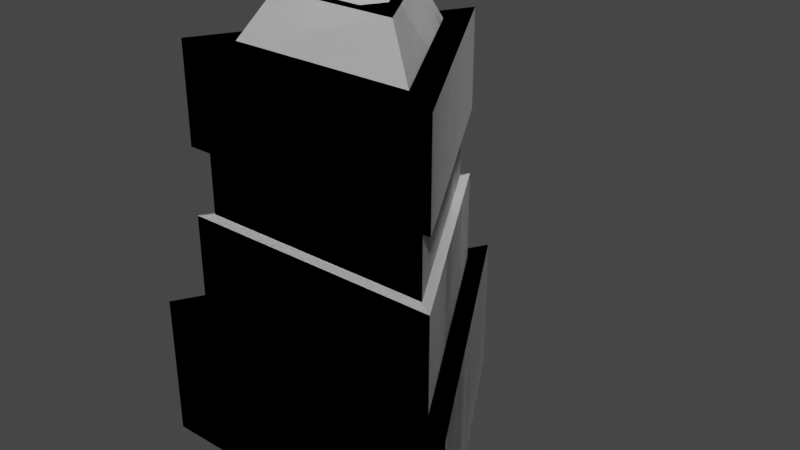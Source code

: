 # Source: tw2.blend  (saved by Blender 2.93.20; exported with 4.5.12 LTS)
import bpy
from mathutils import Matrix  # noqa: F401  (used for matrix-valued properties, if any)

bpy.ops.wm.read_factory_settings(use_empty=True)
scene = bpy.context.scene
scene.name = 'Scene'

# ---- collections
col_collection = bpy.data.collections.new('Collection'); scene.collection.children.link(col_collection)

# ---- materials (node trees are filled in below, after node groups)
mat_material_001 = bpy.data.materials.new('Material.001')
mat_material_001.use_transparent_shadow = False
mat_material_002 = bpy.data.materials.new('Material.002')
mat_material_002.use_transparent_shadow = False

# ---- material node trees
mat_material_001.use_nodes = True; mat_material_001.node_tree.nodes.clear()
_N = mat_material_001.node_tree.nodes; _L = mat_material_001.node_tree.links
n0 = _N.new('ShaderNodeBsdfPrincipled'); n0.name = 'Principled BSDF'; n0.location = (10, 300)
n0.distribution = 'GGX'
n0.subsurface_method = 'BURLEY'
n0.inputs[3].default_value = 1.45
n0.inputs[27].default_value = (0.0, 0.0, 0.0, 1.0)
n0.inputs[28].default_value = 1.0
n1 = _N.new('ShaderNodeOutputMaterial'); n1.name = 'Material Output'; n1.location = (300, 300)
_L.new(n0.outputs[0], n1.inputs[0])
n1.is_active_output = True
mat_material_002.use_nodes = True; mat_material_002.node_tree.nodes.clear()
_N = mat_material_002.node_tree.nodes; _L = mat_material_002.node_tree.links
n0 = _N.new('ShaderNodeBsdfPrincipled'); n0.name = 'Principled BSDF'; n0.location = (10, 300)
n0.distribution = 'GGX'
n0.subsurface_method = 'BURLEY'
n0.inputs[3].default_value = 1.45
n0.inputs[27].default_value = (0.0, 0.0, 0.0, 1.0)
n0.inputs[28].default_value = 1.0
n1 = _N.new('ShaderNodeOutputMaterial'); n1.name = 'Material Output'; n1.location = (300, 300)
_L.new(n0.outputs[0], n1.inputs[0])
n1.is_active_output = True

# ---- world
world_world = bpy.data.worlds.new('World'); scene.world = world_world
world_world.use_nodes = True; world_world.node_tree.nodes.clear()
_N = world_world.node_tree.nodes; _L = world_world.node_tree.links
n0 = _N.new('ShaderNodeOutputWorld'); n0.name = 'World Output'; n0.location = (300, 300)
n1 = _N.new('ShaderNodeBackground'); n1.name = 'Background'; n1.location = (10, 300)
n1.inputs[0].default_value = (0.05088, 0.05088, 0.05088, 1.0)
_L.new(n1.outputs[0], n0.inputs[0])
n0.is_active_output = True
world_world.color = (0.05088, 0.05088, 0.05088)
world_world.use_sun_shadow = False
world_world.sun_shadow_jitter_overblur = 0.0

# ---- meshes
me_cylinder = bpy.data.meshes.new('Cylinder')
me_cylinder.from_pydata([(0.0, 1.0, -1.0), (-1.132e-08, 0.8101, -0.2312), (0.866, -0.5, -1.0), (0.7016, -0.405, -0.2312), (-0.866, -0.5, -1.0), (-0.7016, -0.405, -0.2312), (0.866, -0.5, -0.2312), (0.0, 1.0, -0.2312), (-0.866, -0.5, -0.2312), (0.487, -0.2812, 1.133), (-1.132e-08, 0.5623, 1.133), (-0.487, -0.2812, 1.133), (0.7016, -0.405, 1.133), (-1.132e-08, 0.8101, 1.133), (-0.7016, -0.405, 1.133), (0.2325, -0.1343, 1.368), (-2.652e-08, 0.2685, 1.368), (-0.2325, -0.1343, 1.368), (0.3266, -0.1885, 1.368), (-1.358e-08, 0.3771, 1.368), (-0.3266, -0.1885, 1.368), (0.1869, -0.1079, 1.287), (-2.666e-08, 0.2158, 1.287), (-0.1869, -0.1079, 1.287), (-0.7016, -0.405, 0.2622), (-0.7016, -0.405, 0.6159), (-1.132e-08, 0.8101, 0.6159), (-1.132e-08, 0.8101, 0.2622), (0.7016, -0.405, 0.2622), (0.7016, -0.405, 0.6159), (-0.627, -0.362, 0.276), (-0.627, -0.362, 0.6021), (-1.012e-08, 0.724, 0.6021), (-1.012e-08, 0.724, 0.276), (0.627, -0.362, 0.276), (0.627, -0.362, 0.6021)], [], [(0, 7, 6, 2), (2, 6, 8, 4), (26, 25, 14, 13), (4, 8, 7, 0), (0, 2, 4), (1, 3, 6, 7), (3, 5, 8, 6), (5, 1, 7, 8), (10, 11, 20, 19), (25, 29, 12, 14), (29, 26, 13, 12), (10, 9, 12, 13), (9, 11, 14, 12), (11, 10, 13, 14), (16, 17, 23, 22), (11, 9, 18, 20), (9, 10, 19, 18), (16, 15, 18, 19), (15, 17, 20, 18), (17, 16, 19, 20), (21, 22, 23), (17, 15, 21, 23), (15, 16, 22, 21), (3, 1, 27, 28), (28, 27, 33, 34), (5, 3, 28, 24), (24, 28, 34, 30), (1, 5, 24, 27), (27, 24, 30, 33), (34, 33, 32, 35), (30, 34, 35, 31), (33, 30, 31, 32), (25, 26, 32, 31), (29, 25, 31, 35), (26, 29, 35, 32)])
_uv = me_cylinder.uv_layers.new(name='UVMap')
_uv.uv.foreach_set('vector', [1.0, 0.5, 1.0, 1.0, 0.6667, 1.0, 0.6667, 0.5, 0.6667, 0.5, 0.6667, 1.0, 0.3333, 1.0, 0.3333, 0.5, 0.25, 0.4444, 0.08163, 0.1528, 0.08163, 0.1528, 0.25, 0.4444, 0.3333, 0.5, 0.3333, 1.0, -5.96e-08, 1.0, -5.96e-08, 0.5, 0.75, 0.49, 0.9578, 0.13, 0.5422, 0.13, 0.25, 0.4444, 0.4184, 0.1528, 0.4578, 0.13, 0.25, 0.49, 0.4184, 0.1528, 0.08163, 0.1528, 0.04215, 0.13, 0.4578, 0.13, 0.08163, 0.1528, 0.25, 0.4444, 0.25, 0.49, 0.04215, 0.13, 0.25, 0.385, 0.1331, 0.1825, 0.1331, 0.1825, 0.25, 0.385, 0.08163, 0.1528, 0.4184, 0.1528, 0.4184, 0.1528, 0.08163, 0.1528, 0.4184, 0.1528, 0.25, 0.4444, 0.25, 0.4444, 0.4184, 0.1528, 0.25, 0.385, 0.3669, 0.1825, 0.4184, 0.1528, 0.25, 0.4444, 0.3669, 0.1825, 0.1331, 0.1825, 0.08163, 0.1528, 0.4184, 0.1528, 0.1331, 0.1825, 0.25, 0.385, 0.25, 0.4444, 0.08163, 0.1528, 0.25, 0.3461, 0.1668, 0.2019, 0.1668, 0.2019, 0.25, 0.3461, 0.1331, 0.1825, 0.3669, 0.1825, 0.3669, 0.1825, 0.1331, 0.1825, 0.3669, 0.1825, 0.25, 0.385, 0.25, 0.385, 0.3669, 0.1825, 0.25, 0.3461, 0.3332, 0.2019, 0.3669, 0.1825, 0.25, 0.385, 0.3332, 0.2019, 0.1668, 0.2019, 0.1331, 0.1825, 0.3669, 0.1825, 0.1668, 0.2019, 0.25, 0.3461, 0.25, 0.385, 0.1331, 0.1825, 0.3332, 0.2019, 0.25, 0.3461, 0.1668, 0.2019, 0.1668, 0.2019, 0.3332, 0.2019, 0.3332, 0.2019, 0.1668, 0.2019, 0.3332, 0.2019, 0.25, 0.3461, 0.25, 0.3461, 0.3332, 0.2019, 0.4184, 0.1528, 0.25, 0.4444, 0.25, 0.4444, 0.4184, 0.1528, 0.4184, 0.1528, 0.25, 0.4444, 0.25, 0.4444, 0.4184, 0.1528, 0.08163, 0.1528, 0.4184, 0.1528, 0.4184, 0.1528, 0.08163, 0.1528, 0.08163, 0.1528, 0.4184, 0.1528, 0.4184, 0.1528, 0.08163, 0.1528, 0.25, 0.4444, 0.08163, 0.1528, 0.08163, 0.1528, 0.25, 0.4444, 0.25, 0.4444, 0.08163, 0.1528, 0.08163, 0.1528, 0.25, 0.4444, 0.4184, 0.1528, 0.25, 0.4444, 0.25, 0.4444, 0.4184, 0.1528, 0.08163, 0.1528, 0.4184, 0.1528, 0.4184, 0.1528, 0.08163, 0.1528, 0.25, 0.4444, 0.08163, 0.1528, 0.08163, 0.1528, 0.25, 0.4444, 0.08163, 0.1528, 0.25, 0.4444, 0.25, 0.4444, 0.08163, 0.1528, 0.4184, 0.1528, 0.08163, 0.1528, 0.08163, 0.1528, 0.4184, 0.1528, 0.25, 0.4444, 0.4184, 0.1528, 0.4184, 0.1528, 0.25, 0.4444])
me_cylinder.use_remesh_fix_poles = True
me_cylinder.use_remesh_preserve_attributes = False
me_cylinder.update()
me_cylinder_001 = bpy.data.meshes.new('Cylinder.001')
me_cylinder_001.from_pydata([(0.0, 1.0, -1.0), (-1.132e-08, 0.8101, -0.2312), (0.866, -0.5, -1.0), (0.7016, -0.405, -0.2312), (-0.866, -0.5, -1.0), (-0.7016, -0.405, -0.2312), (0.866, -0.5, -0.2312), (0.0, 1.0, -0.2312), (-0.866, -0.5, -0.2312), (0.487, -0.2812, 1.133), (-1.132e-08, 0.5623, 1.133), (-0.487, -0.2812, 1.133), (0.7016, -0.405, 1.133), (-1.132e-08, 0.8101, 1.133), (-0.7016, -0.405, 1.133), (0.2325, -0.1343, 1.368), (-2.652e-08, 0.2685, 1.368), (-0.2325, -0.1343, 1.368), (0.3266, -0.1885, 1.368), (-1.358e-08, 0.3771, 1.368), (-0.3266, -0.1885, 1.368), (0.1869, -0.1079, 1.287), (-2.666e-08, 0.2158, 1.287), (-0.1869, -0.1079, 1.287), (-0.7016, -0.405, 0.2622), (-0.7016, -0.405, 0.6159), (-1.132e-08, 0.8101, 0.6159), (-1.132e-08, 0.8101, 0.2622), (0.7016, -0.405, 0.2622), (0.7016, -0.405, 0.6159), (-0.627, -0.362, 0.276), (-0.627, -0.362, 0.6021), (-1.012e-08, 0.724, 0.6021), (-1.012e-08, 0.724, 0.276), (0.627, -0.362, 0.276), (0.627, -0.362, 0.6021)], [], [(0, 7, 6, 2), (2, 6, 8, 4), (26, 25, 14, 13), (4, 8, 7, 0), (0, 2, 4), (1, 3, 6, 7), (3, 5, 8, 6), (5, 1, 7, 8), (10, 11, 20, 19), (25, 29, 12, 14), (29, 26, 13, 12), (10, 9, 12, 13), (9, 11, 14, 12), (11, 10, 13, 14), (16, 17, 23, 22), (11, 9, 18, 20), (9, 10, 19, 18), (16, 15, 18, 19), (15, 17, 20, 18), (17, 16, 19, 20), (21, 22, 23), (17, 15, 21, 23), (15, 16, 22, 21), (3, 1, 27, 28), (28, 27, 33, 34), (5, 3, 28, 24), (24, 28, 34, 30), (1, 5, 24, 27), (27, 24, 30, 33), (34, 33, 32, 35), (30, 34, 35, 31), (33, 30, 31, 32), (25, 26, 32, 31), (29, 25, 31, 35), (26, 29, 35, 32)])
me_cylinder_001.polygons.foreach_set('material_index', [1, 1, 0, 1, 0, 1, 1, 1, 0, 0, 0, 0, 0, 0, 0, 0, 0, 0, 0, 0, 1, 0, 0, 0, 0, 0, 0, 0, 0, 1, 1, 1, 0, 0, 0])
_uv = me_cylinder_001.uv_layers.new(name='UVMap')
_uv.uv.foreach_set('vector', [1.0, 0.5, 1.0, 1.0, 0.6667, 1.0, 0.6667, 0.5, 0.6667, 0.5, 0.6667, 1.0, 0.3333, 1.0, 0.3333, 0.5, 0.25, 0.4444, 0.08163, 0.1528, 0.08163, 0.1528, 0.25, 0.4444, 0.3333, 0.5, 0.3333, 1.0, -5.96e-08, 1.0, -5.96e-08, 0.5, 0.75, 0.49, 0.9578, 0.13, 0.5422, 0.13, 0.25, 0.4444, 0.4184, 0.1528, 0.4578, 0.13, 0.25, 0.49, 0.4184, 0.1528, 0.08163, 0.1528, 0.04215, 0.13, 0.4578, 0.13, 0.08163, 0.1528, 0.25, 0.4444, 0.25, 0.49, 0.04215, 0.13, 0.25, 0.385, 0.1331, 0.1825, 0.1331, 0.1825, 0.25, 0.385, 0.08163, 0.1528, 0.4184, 0.1528, 0.4184, 0.1528, 0.08163, 0.1528, 0.4184, 0.1528, 0.25, 0.4444, 0.25, 0.4444, 0.4184, 0.1528, 0.25, 0.385, 0.3669, 0.1825, 0.4184, 0.1528, 0.25, 0.4444, 0.3669, 0.1825, 0.1331, 0.1825, 0.08163, 0.1528, 0.4184, 0.1528, 0.1331, 0.1825, 0.25, 0.385, 0.25, 0.4444, 0.08163, 0.1528, 0.25, 0.3461, 0.1668, 0.2019, 0.1668, 0.2019, 0.25, 0.3461, 0.1331, 0.1825, 0.3669, 0.1825, 0.3669, 0.1825, 0.1331, 0.1825, 0.3669, 0.1825, 0.25, 0.385, 0.25, 0.385, 0.3669, 0.1825, 0.25, 0.3461, 0.3332, 0.2019, 0.3669, 0.1825, 0.25, 0.385, 0.3332, 0.2019, 0.1668, 0.2019, 0.1331, 0.1825, 0.3669, 0.1825, 0.1668, 0.2019, 0.25, 0.3461, 0.25, 0.385, 0.1331, 0.1825, 0.3332, 0.2019, 0.25, 0.3461, 0.1668, 0.2019, 0.1668, 0.2019, 0.3332, 0.2019, 0.3332, 0.2019, 0.1668, 0.2019, 0.3332, 0.2019, 0.25, 0.3461, 0.25, 0.3461, 0.3332, 0.2019, 0.4184, 0.1528, 0.25, 0.4444, 0.25, 0.4444, 0.4184, 0.1528, 0.4184, 0.1528, 0.25, 0.4444, 0.25, 0.4444, 0.4184, 0.1528, 0.08163, 0.1528, 0.4184, 0.1528, 0.4184, 0.1528, 0.08163, 0.1528, 0.08163, 0.1528, 0.4184, 0.1528, 0.4184, 0.1528, 0.08163, 0.1528, 0.25, 0.4444, 0.08163, 0.1528, 0.08163, 0.1528, 0.25, 0.4444, 0.25, 0.4444, 0.08163, 0.1528, 0.08163, 0.1528, 0.25, 0.4444, 0.4184, 0.1528, 0.25, 0.4444, 0.25, 0.4444, 0.4184, 0.1528, 0.08163, 0.1528, 0.4184, 0.1528, 0.4184, 0.1528, 0.08163, 0.1528, 0.25, 0.4444, 0.08163, 0.1528, 0.08163, 0.1528, 0.25, 0.4444, 0.08163, 0.1528, 0.25, 0.4444, 0.25, 0.4444, 0.08163, 0.1528, 0.4184, 0.1528, 0.08163, 0.1528, 0.08163, 0.1528, 0.4184, 0.1528, 0.25, 0.4444, 0.4184, 0.1528, 0.4184, 0.1528, 0.25, 0.4444])
me_cylinder_001.materials.append(mat_material_001)
me_cylinder_001.materials.append(mat_material_002)
me_cylinder_001.use_remesh_fix_poles = True
me_cylinder_001.use_remesh_preserve_attributes = False
me_cylinder_001.update()

# ---- objects
ob_cylinder = bpy.data.objects.new('Cylinder', me_cylinder)
ob_cylinder_001 = bpy.data.objects.new('Cylinder.001', me_cylinder_001)

# ---- transforms, parenting, visibility, modifiers, constraints
ob_cylinder.location = (0.0, 0.0, 0.4453)
ob_cylinder.scale = (1.094, 1.094, 1.094)
ob_cylinder_001.location = (0.0, 0.0, 0.4453)
ob_cylinder_001.scale = (1.094, 1.094, 1.094)

# ---- collection membership
col_collection.objects.link(ob_cylinder)
col_collection.objects.link(ob_cylinder_001)

# ---- scene / render settings (as saved in the file)
scene.frame_start = 1; scene.frame_end = 250; scene.frame_set(1)
scene.render.engine = 'BLENDER_EEVEE_NEXT'
scene.cycles.use_denoising = False
scene.cycles.samples = 128
scene.cycles.sampling_pattern = 'TABULATED_SOBOL'
scene.cycles.use_adaptive_sampling = False
scene.cycles.use_light_tree = False
scene.view_settings.view_transform = 'Filmic'
bpy.context.view_layer.update()

# ---- added for rendering (the .blend has no active camera and no usable light): camera, sun
cam_auto = bpy.data.cameras.new('AutoCamera')
cam_auto.lens = 50.0
cam_auto.sensor_width = 36.0
cam_auto.clip_end = 1000.0
ob_auto_camera = bpy.data.objects.new('AutoCamera', cam_auto)
scene.collection.objects.link(ob_auto_camera)
ob_auto_camera.location = (3.33384, -3.72721, 3.31337)
ob_auto_camera.rotation_euler = (1.09748, -7.21219e-08, 0.694738)
scene.camera = ob_auto_camera
light_auto_sun = bpy.data.lights.new('AutoSun', 'SUN')
light_auto_sun.energy = 3.0
light_auto_sun.angle = 0.0523599
ob_auto_sun = bpy.data.objects.new('AutoSun', light_auto_sun)
scene.collection.objects.link(ob_auto_sun)
ob_auto_sun.rotation_euler = (0.872665, 0.174533, 0.523599)
bpy.context.view_layer.update()

